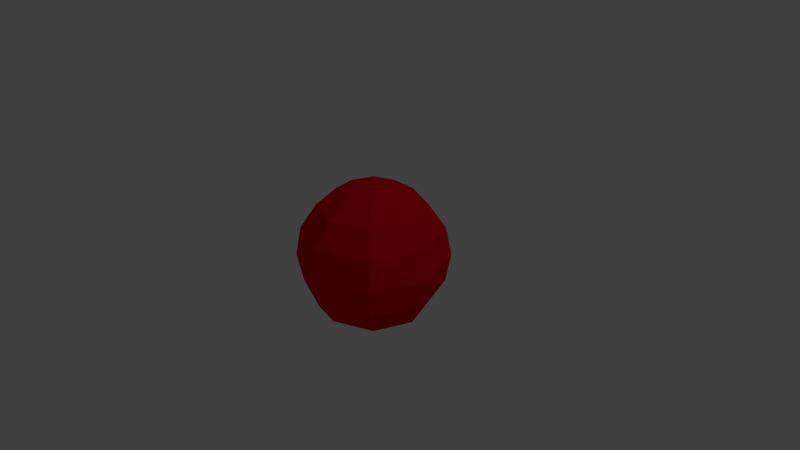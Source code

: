 # Source: debug-sphere.blend  (saved by Blender 2.69.0; exported with 4.5.12 LTS)
import bpy
from mathutils import Matrix  # noqa: F401  (used for matrix-valued properties, if any)

bpy.ops.wm.read_factory_settings(use_empty=True)
scene = bpy.context.scene
scene.name = 'Scene'

# ---- collections
col_collection_1 = bpy.data.collections.new('Collection 1'); scene.collection.children.link(col_collection_1)

# ---- materials (node trees are filled in below, after node groups)
mat_material_001 = bpy.data.materials.new('Material.001')
mat_material_001.alpha_threshold = 0.0
mat_material_001.use_transparent_shadow = False
mat_material_001.diffuse_color = (0.8, 0.0, 0.01364, 1.0)
mat_material_001.roughness = 0.5
mat_material_001.specular_intensity = 0.0
mat_material_001.line_color = (0.0, 0.0, 0.0, 1.0)

# ---- material node trees

# ---- world
world_world = bpy.data.worlds.new('World'); scene.world = world_world
world_world.color = (0.05088, 0.05088, 0.05088)
world_world.use_sun_shadow = False
world_world.sun_shadow_jitter_overblur = 0.0
world_world.cycles.sampling_method = 'MANUAL'
world_world.cycles.sample_map_resolution = 256

# ---- cameras
cam_camera = bpy.data.cameras.new('Camera')
cam_camera.clip_end = 100.0
cam_camera.lens = 35.0
cam_camera.sensor_width = 32.0
cam_camera.sensor_height = 18.0
cam_camera.ortho_scale = 7.314
cam_camera.dof.focus_distance = 0.0
cam_camera.dof.aperture_fstop = 128.0

# ---- lights
light_lamp = bpy.data.lights.new('Lamp', 'POINT')
light_lamp.transmission_factor = 0.0
light_lamp.cutoff_distance = 30.0
light_lamp.energy = 100.0
light_lamp.shadow_buffer_clip_start = 1.001
light_lamp.shadow_soft_size = 0.1
light_lamp.shadow_maximum_resolution = 0.006
light_lamp.use_absolute_resolution = True
light_lamp.cycles.use_multiple_importance_sampling = False

# ---- meshes
me_sphere = bpy.data.meshes.new('Sphere')
me_sphere.from_pydata([(-0.3827, 0.0, 0.9239), (-0.7071, 0.0, 0.7071), (-0.9239, 0.0, 0.3827), (-1.0, 0.0, -4.371e-08), (-0.9239, 0.0, -0.3827), (-0.7071, 0.0, -0.7071), (-0.3827, 0.0, -0.9239), (-0.2706, 0.2706, 0.9239), (-0.5, 0.5, 0.7071), (-0.6533, 0.6533, 0.3827), (-0.7071, 0.7071, -4.371e-08), (-0.6533, 0.6533, -0.3827), (-0.5, 0.5, -0.7071), (-0.2706, 0.2706, -0.9239), (-1.187e-07, 0.3827, 0.9239), (-1.038e-07, 0.7071, 0.7071), (-1.038e-07, 0.9239, 0.3827), (-7.403e-08, 1.0, -4.371e-08), (-1.038e-07, 0.9239, -0.3827), (-1.038e-07, 0.7071, -0.7071), (-1.187e-07, 0.3827, -0.9239), (-2.578e-07, -1.068e-07, 1.0), (0.2706, 0.2706, 0.9239), (0.5, 0.5, 0.7071), (0.6533, 0.6533, 0.3827), (0.7071, 0.7071, -4.371e-08), (0.6533, 0.6533, -0.3827), (0.5, 0.5, -0.7071), (0.2706, 0.2706, -0.9239), (0.3827, -7.697e-08, 0.9239), (0.7071, -1.664e-07, 0.7071), (0.9239, -1.366e-07, 0.3827), (1.0, -1.366e-07, -4.371e-08), (0.9239, -1.366e-07, -0.3827), (0.7071, -1.664e-07, -0.7071), (0.3827, -7.697e-08, -0.9239), (0.2706, -0.2706, 0.9239), (0.5, -0.5, 0.7071), (0.6533, -0.6533, 0.3827), (0.7071, -0.7071, -4.371e-08), (0.6533, -0.6533, -0.3827), (0.5, -0.5, -0.7071), (0.2706, -0.2706, -0.9239), (-2.677e-07, -0.3827, 0.9239), (-3.721e-07, -0.7071, 0.7071), (-4.317e-07, -0.9239, 0.3827), (-4.615e-07, -1.0, -4.371e-08), (-4.317e-07, -0.9239, -0.3827), (-3.721e-07, -0.7071, -0.7071), (-2.528e-07, -0.3827, -0.9239), (-1.51e-07, 0.0, -1.0), (-0.2706, -0.2706, 0.9239), (-0.5, -0.5, 0.7071), (-0.6533, -0.6533, 0.3827), (-0.7071, -0.7071, -4.371e-08), (-0.6533, -0.6533, -0.3827), (-0.5, -0.5, -0.7071), (-0.2706, -0.2706, -0.9239)], [], [(6, 5, 12, 13), (5, 4, 11, 12), (4, 3, 10, 11), (3, 2, 9, 10), (2, 1, 8, 9), (1, 0, 7, 8), (13, 12, 19, 20), (12, 11, 18, 19), (11, 10, 17, 18), (10, 9, 16, 17), (9, 8, 15, 16), (8, 7, 14, 15), (20, 19, 27, 28), (19, 18, 26, 27), (18, 17, 25, 26), (17, 16, 24, 25), (16, 15, 23, 24), (15, 14, 22, 23), (28, 27, 34, 35), (27, 26, 33, 34), (26, 25, 32, 33), (25, 24, 31, 32), (24, 23, 30, 31), (23, 22, 29, 30), (35, 34, 41, 42), (34, 33, 40, 41), (33, 32, 39, 40), (32, 31, 38, 39), (31, 30, 37, 38), (30, 29, 36, 37), (42, 41, 48, 49), (41, 40, 47, 48), (40, 39, 46, 47), (39, 38, 45, 46), (38, 37, 44, 45), (37, 36, 43, 44), (49, 48, 56, 57), (48, 47, 55, 56), (47, 46, 54, 55), (46, 45, 53, 54), (45, 44, 52, 53), (44, 43, 51, 52), (50, 6, 13), (0, 21, 7), (50, 13, 20), (7, 21, 14), (50, 20, 28), (14, 21, 22), (50, 28, 35), (22, 21, 29), (50, 35, 42), (29, 21, 36), (50, 42, 49), (36, 21, 43), (50, 49, 57), (43, 21, 51), (50, 57, 6), (57, 56, 5, 6), (56, 55, 4, 5), (55, 54, 3, 4), (54, 53, 2, 3), (53, 52, 1, 2), (52, 51, 0, 1), (51, 21, 0)])
_uv = me_sphere.uv_layers.new(name='UVMap')
_uv.uv.foreach_set('vector', [0.7676, 0.1807, 0.6919, 0.1494, 0.7822, 0.06446, 0.8164, 0.1347, 0.346, 0.8534, 0.4128, 0.835, 0.4128, 0.9912, 0.346, 0.9729, 0.4128, 0.835, 0.4989, 0.8286, 0.4989, 0.9977, 0.4128, 0.9912, 0.4989, 0.8286, 0.5911, 0.835, 0.5911, 0.9912, 0.4989, 0.9977, 0.5911, 0.835, 0.6753, 0.8534, 0.6753, 0.9729, 0.5911, 0.9912, 0.6753, 0.8534, 0.7388, 0.8808, 0.7388, 0.9455, 0.6753, 0.9729, 0.8164, 0.1347, 0.7822, 0.06446, 0.9098, 0.06334, 0.8855, 0.1341, 0.7822, 0.06446, 0.7551, 0.0137, 0.9219, 0.01223, 0.9098, 0.06334, 0.6034, 0.4049, 0.5155, 0.4204, 0.539, 0.3009, 0.6251, 0.2944, 0.5155, 0.4204, 0.4251, 0.4049, 0.4468, 0.2944, 0.539, 0.3009, 0.4251, 0.4049, 0.346, 0.3606, 0.3626, 0.2761, 0.4468, 0.2944, 0.09023, 0.7588, 0.1145, 0.6978, 0.1836, 0.6984, 0.2178, 0.7599, 0.8855, 0.1341, 0.9098, 0.06334, 1.0, 0.1467, 0.9343, 0.1792, 0.6919, 0.2761, 0.6251, 0.2944, 0.6251, 0.1382, 0.6919, 0.1565, 0.6251, 0.2944, 0.539, 0.3009, 0.539, 0.1318, 0.6251, 0.1382, 0.539, 0.3009, 0.4468, 0.2944, 0.4468, 0.1382, 0.539, 0.1318, 0.4468, 0.2944, 0.3626, 0.2761, 0.3626, 0.1565, 0.4468, 0.1382, 0.2178, 0.7599, 0.1836, 0.6984, 0.2324, 0.6533, 0.3081, 0.6766, 0.9343, 0.1792, 1.0, 0.1467, 1.0, 0.2657, 0.9343, 0.2436, 0.3929, 0.4802, 0.472, 0.436, 0.4937, 0.5464, 0.4095, 0.5647, 0.472, 0.436, 0.5624, 0.4204, 0.5859, 0.54, 0.4937, 0.5464, 0.539, 0.1318, 0.4468, 0.1382, 0.4251, 0.02777, 0.5155, 0.01223, 0.4468, 0.1382, 0.3626, 0.1565, 0.346, 0.07201, 0.4251, 0.02777, 0.3081, 0.6766, 0.2324, 0.6533, 0.2324, 0.5889, 0.3081, 0.5576, 0.346, 0.5922, 0.4095, 0.5647, 0.4095, 0.6843, 0.346, 0.6569, 0.4095, 0.5647, 0.4937, 0.5464, 0.4937, 0.7026, 0.4095, 0.6843, 0.4937, 0.5464, 0.5859, 0.54, 0.5859, 0.709, 0.4937, 0.7026, 0.5859, 0.54, 0.672, 0.5464, 0.672, 0.7026, 0.5859, 0.709, 0.672, 0.5464, 0.7388, 0.5647, 0.7388, 0.6843, 0.672, 0.7026, 0.3081, 0.5576, 0.2324, 0.5889, 0.1836, 0.5429, 0.2178, 0.4726, 0.8855, 0.2896, 0.9098, 0.3506, 0.7822, 0.3517, 0.8164, 0.2902, 0.346, 0.3606, 0.2668, 0.4049, 0.2451, 0.2944, 0.3294, 0.2761, 0.2668, 0.4049, 0.1764, 0.4204, 0.1529, 0.3009, 0.2451, 0.2944, 0.1764, 0.4204, 0.08857, 0.4049, 0.06686, 0.2944, 0.1529, 0.3009, 0.2449, 0.4219, 0.2178, 0.4726, 0.09023, 0.4715, 0.07813, 0.4204, 0.2178, 0.4726, 0.1836, 0.5429, 0.1145, 0.5423, 0.09023, 0.4715, 0.8164, 0.2902, 0.7822, 0.3517, 0.6919, 0.2684, 0.7676, 0.2451, 0.3294, 0.2761, 0.2451, 0.2944, 0.2451, 0.1382, 0.3294, 0.1565, 0.2451, 0.2944, 0.1529, 0.3009, 0.1529, 0.1318, 0.2451, 0.1382, 0.1529, 0.3009, 0.06686, 0.2944, 0.06686, 0.1382, 0.1529, 0.1318, 0.06686, 0.2944, 0.0, 0.2761, 0.0, 0.1565, 0.06686, 0.1382, 0.09023, 0.4715, 0.1145, 0.5423, 0.06568, 0.5874, 0.0, 0.5549, 0.8527, 0.2138, 0.7676, 0.1807, 0.8164, 0.1347, 0.06568, 0.6518, 0.1473, 0.6219, 0.1145, 0.6978, 0.8527, 0.2138, 0.8164, 0.1347, 0.8855, 0.1341, 0.1145, 0.6978, 0.1473, 0.6219, 0.1836, 0.6984, 0.8527, 0.2138, 0.8855, 0.1341, 0.9343, 0.1792, 0.1836, 0.6984, 0.1473, 0.6219, 0.2324, 0.6533, 0.8527, 0.2138, 0.9343, 0.1792, 0.9343, 0.2436, 0.2324, 0.6533, 0.1473, 0.6219, 0.2324, 0.5889, 0.8527, 0.2138, 0.9343, 0.2436, 0.8855, 0.2896, 0.2324, 0.5889, 0.1473, 0.6219, 0.1836, 0.5429, 0.8527, 0.2138, 0.8855, 0.2896, 0.8164, 0.2902, 0.1836, 0.5429, 0.1473, 0.6219, 0.1145, 0.5423, 0.8527, 0.2138, 0.8164, 0.2902, 0.7676, 0.2451, 0.1145, 0.5423, 0.1473, 0.6219, 0.06568, 0.5874, 0.8527, 0.2138, 0.7676, 0.2451, 0.7676, 0.1807, 0.7676, 0.2451, 0.6919, 0.2684, 0.6919, 0.1494, 0.7676, 0.1807, 0.3294, 0.1565, 0.2451, 0.1382, 0.2668, 0.02777, 0.346, 0.07201, 0.2451, 0.1382, 0.1529, 0.1318, 0.1764, 0.01223, 0.2668, 0.02777, 0.5224, 0.709, 0.6128, 0.7246, 0.5911, 0.835, 0.4989, 0.8286, 0.6128, 0.7246, 0.6919, 0.7688, 0.6753, 0.8534, 0.5911, 0.835, 0.0, 0.5549, 0.06568, 0.5874, 0.06568, 0.6518, 2.98e-08, 0.6739, 0.06568, 0.5874, 0.1473, 0.6219, 0.06568, 0.6518])
me_sphere.materials.append(mat_material_001)
me_sphere.use_remesh_preserve_volume = False
me_sphere.use_remesh_preserve_attributes = False
me_sphere.use_mirror_vertex_groups = False
me_sphere.update()

# ---- objects
ob_sphere = bpy.data.objects.new('Sphere', me_sphere)
ob_lamp = bpy.data.objects.new('Lamp', light_lamp)
ob_camera = bpy.data.objects.new('Camera', cam_camera)

# ---- transforms, parenting, visibility, modifiers, constraints
ob_sphere.location = (0.0, 0.0, 0.0)
ob_sphere.lineart.crease_threshold = 0.0
ob_lamp.location = (4.076, 1.005, 5.904)
ob_lamp.rotation_euler = (0.6503, 0.05522, 1.866)
ob_lamp.lock_rotations_4d = False
ob_lamp.empty_display_type = 'ARROWS'
ob_lamp.color = (0.0, 0.0, 0.0, 0.0)
ob_lamp.lineart.crease_threshold = 0.0
ob_camera.location = (7.481, -6.508, 5.344)
ob_camera.rotation_euler = (1.109, 0.01082, 0.8149)
ob_camera.lock_rotations_4d = False
ob_camera.empty_display_type = 'ARROWS'
ob_camera.color = (0.0, 0.0, 0.0, 0.0)
ob_camera.display_type = 'WIRE'
ob_camera.lineart.crease_threshold = 0.0

# ---- collection membership
col_collection_1.objects.link(ob_sphere)
col_collection_1.objects.link(ob_lamp)
col_collection_1.objects.link(ob_camera)

# ---- scene / render settings (as saved in the file)
scene.camera = ob_camera
scene.frame_start = 1; scene.frame_end = 250; scene.frame_set(1)
scene.render.engine = 'BLENDER_EEVEE_NEXT'
scene.render.image_settings.compression = 90
scene.render.resolution_percentage = 50
scene.render.dither_intensity = 0.0
scene.cycles.use_denoising = False
scene.cycles.samples = 10
scene.cycles.sampling_pattern = 'TABULATED_SOBOL'
scene.cycles.light_sampling_threshold = 0.0
scene.cycles.use_adaptive_sampling = False
scene.cycles.use_light_tree = False
scene.cycles.blur_glossy = 0.0
scene.cycles.volume_bounces = 1
scene.cycles.pixel_filter_type = 'GAUSSIAN'
scene.cycles.sample_clamp_indirect = 0.0
scene.view_settings.view_transform = 'Standard'
bpy.context.view_layer.update()
